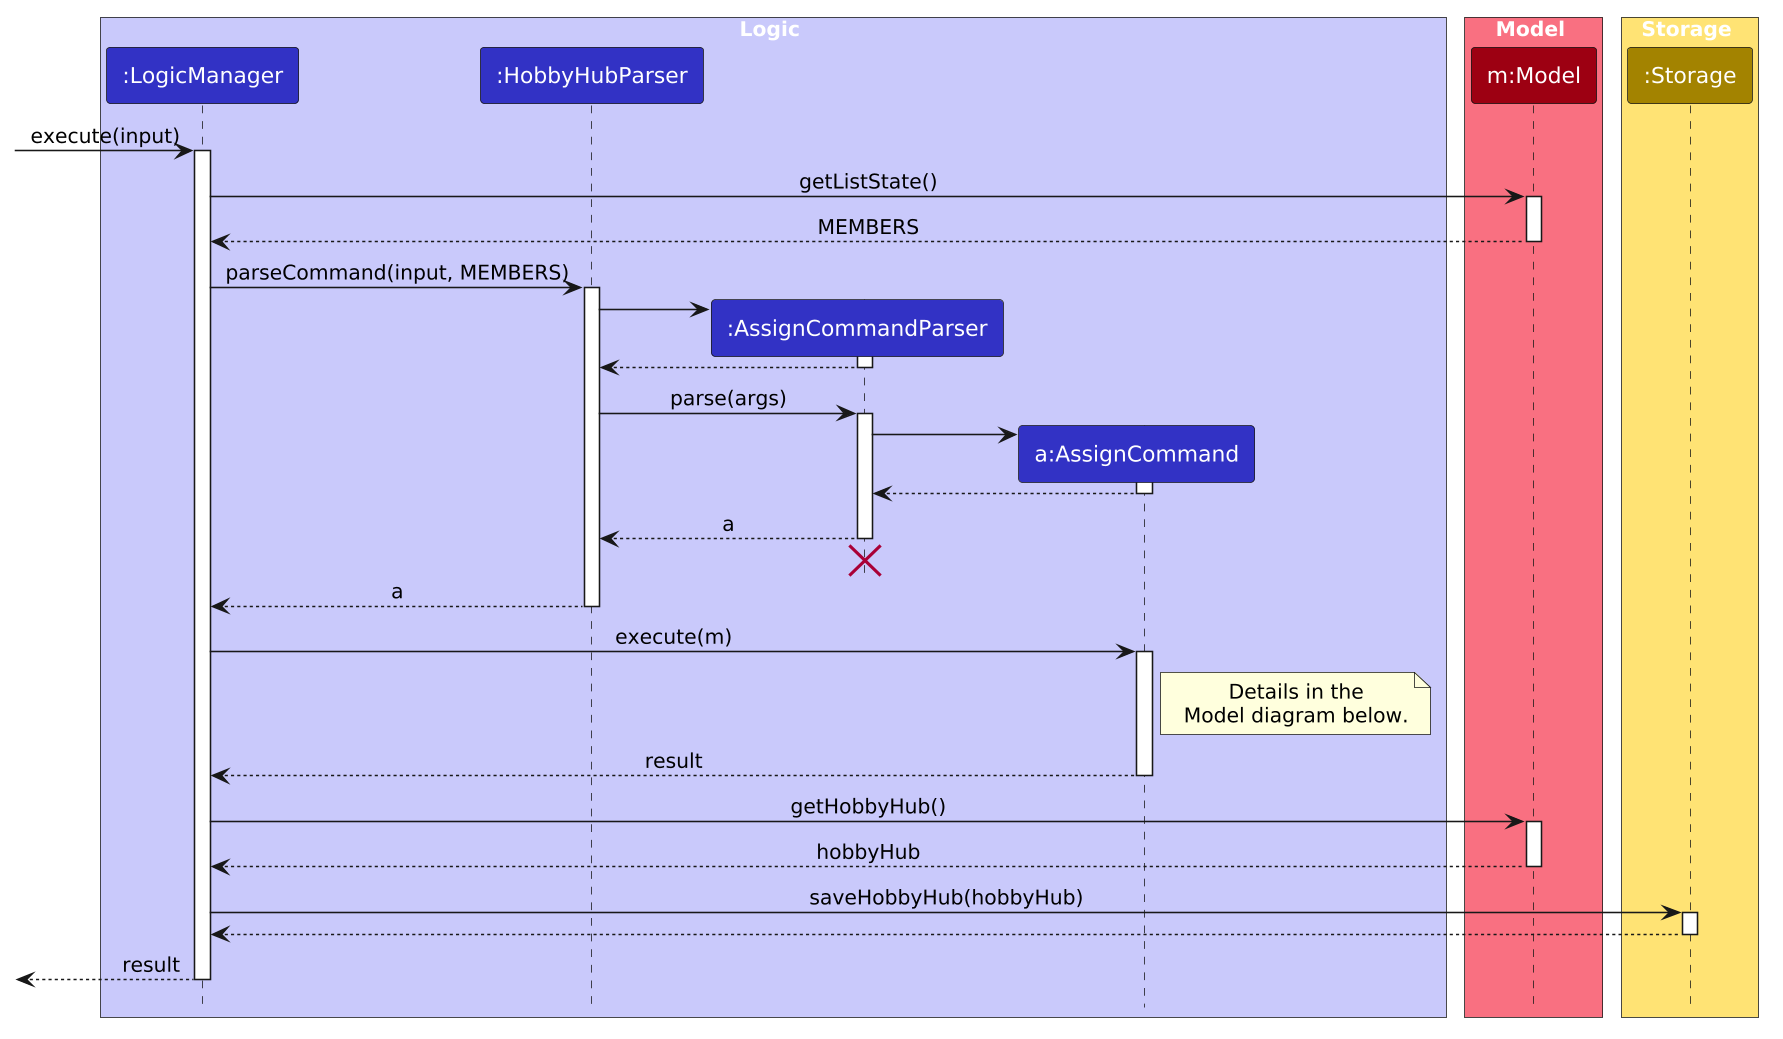

The diagram above was rendered by PlantUML. Its source (embedded in the PNG):
@startuml
/'
 'Commonly used styles and colors across diagrams.
 'Refer to https://plantuml-documentation.readthedocs.io/en/latest for a more
 'comprehensive list of skinparams.
 '/


'T1 through T4 are shades of the original color from lightest to darkest

!define UI_COLOR #1D8900
!define UI_COLOR_T1 #83E769
!define UI_COLOR_T2 #3FC71B
!define UI_COLOR_T3 #166800
!define UI_COLOR_T4 #0E4100

!define LOGIC_COLOR #3333C4
!define LOGIC_COLOR_T1 #C8C8FA
!define LOGIC_COLOR_T2 #6A6ADC
!define LOGIC_COLOR_T3 #1616B0
!define LOGIC_COLOR_T4 #101086

!define MODEL_COLOR #9D0012
!define MODEL_COLOR_T1 #F97181
!define MODEL_COLOR_T2 #E41F36
!define MODEL_COLOR_T3 #7B000E
!define MODEL_COLOR_T4 #51000A

!define STORAGE_COLOR #A38300
!define STORAGE_COLOR_T1 #FFE374
!define STORAGE_COLOR_T2 #EDC520
!define STORAGE_COLOR_T3 #806600
!define STORAGE_COLOR_T4 #544400

!define USER_COLOR #000000

skinparam Package {
    BackgroundColor #FFFFFF
    BorderThickness 1
    FontSize 16
}

skinparam Class {
    FontColor #FFFFFF
    FontSize 15
    BorderThickness 1
    BorderColor #FFFFFF
    StereotypeFontColor #FFFFFF
    FontName Arial
}

skinparam Actor {
    BorderColor USER_COLOR
    Color USER_COLOR
    FontName Arial
}

skinparam Sequence {
    MessageAlign center
    BoxFontSize 15
    BoxPadding 0
    BoxFontColor #FFFFFF
    FontName Arial
}

skinparam Participant {
    FontColor #FFFFFF
    Padding 20
}

skinparam ArrowFontStyle bold
skinparam MinClassWidth 50
<style>
participant {
    Padding 10
}
</style>
skinparam Shadowing false
skinparam DefaultTextAlignment center
skinparam packageStyle Rectangle

hide footbox
hide members
hide circle
skinparam ArrowFontStyle plain
skinparam dpi 150
hide footbox

box Logic LOGIC_COLOR_T1
participant ":LogicManager" as LogicManager LOGIC_COLOR
participant ":HobbyHubParser" as HobbyHubParser LOGIC_COLOR
participant ":AssignCommandParser" as AssignCommandParser LOGIC_COLOR
participant "a:AssignCommand" as AssignCommand LOGIC_COLOR
end box

box Model MODEL_COLOR_T1
participant "m:Model" as Model MODEL_COLOR
end box

box Storage STORAGE_COLOR_T1
participant ":Storage" as Storage STORAGE_COLOR
end box

[-> LogicManager : execute(input)
activate LogicManager

LogicManager -> Model : getListState()
activate Model
Model --> LogicManager : MEMBERS
deactivate Model

LogicManager -> HobbyHubParser : parseCommand(input, MEMBERS)
activate HobbyHubParser

create AssignCommandParser
HobbyHubParser -> AssignCommandParser
activate AssignCommandParser
AssignCommandParser --> HobbyHubParser
deactivate AssignCommandParser

HobbyHubParser -> AssignCommandParser : parse(args)
activate AssignCommandParser

create AssignCommand
AssignCommandParser -> AssignCommand
activate AssignCommand
AssignCommand --> AssignCommandParser
deactivate AssignCommand

AssignCommandParser --> HobbyHubParser : a
deactivate AssignCommandParser
'Hidden arrow to position the destroy marker below the end of the activation bar.
AssignCommandParser -[hidden]-> HobbyHubParser
destroy AssignCommandParser

HobbyHubParser --> LogicManager : a
deactivate HobbyHubParser

LogicManager -> AssignCommand : execute(m)
activate AssignCommand

note right of AssignCommand
  Details in the
  Model diagram below.
end note

AssignCommand --> LogicManager : result
deactivate AssignCommand

LogicManager -> Model : getHobbyHub()
activate Model
Model --> LogicManager : hobbyHub
deactivate Model

LogicManager -> Storage : saveHobbyHub(hobbyHub)
activate Storage
Storage --> LogicManager
deactivate Storage

[<-- LogicManager : result
deactivate LogicManager
@enduml